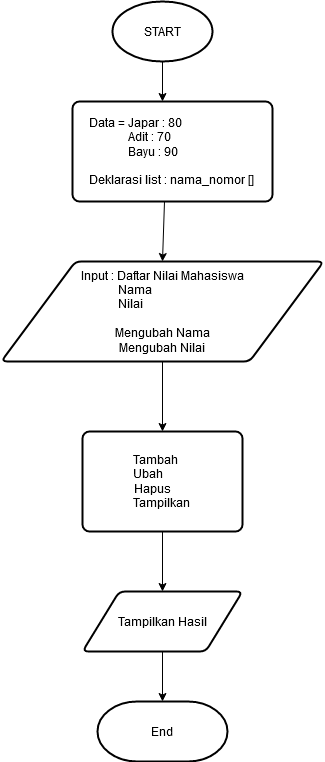

The diagram above was exported from draw.io. Its source (the exported page's mxGraphModel, read from the mxfile embedded in the PNG):
<mxGraphModel dx="868" dy="4879" grid="1" gridSize="10" guides="1" tooltips="1" connect="1" arrows="1" fold="1" page="1" pageScale="1" pageWidth="850" pageHeight="1100" math="0" shadow="0">
  <root>
    <mxCell id="0" />
    <mxCell id="1" parent="0" />
    <mxCell id="X4qGiOd27eNk2HtQANJM-1" value="START" style="strokeWidth=2;html=1;shape=mxgraph.flowchart.start_1;whiteSpace=wrap;" vertex="1" parent="1">
      <mxGeometry x="350" y="-4390" width="100" height="60" as="geometry" />
    </mxCell>
    <mxCell id="X4qGiOd27eNk2HtQANJM-5" value="&lt;div align=&quot;left&quot;&gt;Data = Japar : 80&lt;/div&gt;&lt;div align=&quot;left&quot;&gt;&amp;nbsp;&amp;nbsp;&amp;nbsp;&amp;nbsp;&amp;nbsp;&amp;nbsp;&amp;nbsp;&amp;nbsp;&amp;nbsp;&amp;nbsp;&amp;nbsp;&amp;nbsp; Adit : 70&lt;/div&gt;&lt;div align=&quot;left&quot;&gt;&amp;nbsp;&amp;nbsp;&amp;nbsp;&amp;nbsp;&amp;nbsp;&amp;nbsp;&amp;nbsp;&amp;nbsp;&amp;nbsp;&amp;nbsp;&amp;nbsp;&amp;nbsp; Bayu : 90&lt;/div&gt;&lt;div align=&quot;left&quot;&gt;&lt;br&gt;&lt;/div&gt;&lt;div align=&quot;left&quot;&gt;Deklarasi list : nama_nomor []&lt;br&gt;&lt;/div&gt;" style="rounded=1;whiteSpace=wrap;html=1;absoluteArcSize=1;arcSize=14;strokeWidth=2;" vertex="1" parent="1">
      <mxGeometry x="310" y="-4290" width="200" height="100" as="geometry" />
    </mxCell>
    <mxCell id="X4qGiOd27eNk2HtQANJM-10" value="&lt;div&gt;Input : Daftar Nilai Mahasiswa&lt;/div&gt;&lt;div&gt;Nama&amp;nbsp;&amp;nbsp;&amp;nbsp;&amp;nbsp;&amp;nbsp;&amp;nbsp;&amp;nbsp;&amp;nbsp;&amp;nbsp;&amp;nbsp;&amp;nbsp;&amp;nbsp;&amp;nbsp;&amp;nbsp;&amp;nbsp;&amp;nbsp;&amp;nbsp;&amp;nbsp; &lt;br&gt;&lt;/div&gt;&lt;div&gt;Nilai&amp;nbsp;&amp;nbsp;&amp;nbsp;&amp;nbsp;&amp;nbsp;&amp;nbsp;&amp;nbsp;&amp;nbsp;&amp;nbsp;&amp;nbsp;&amp;nbsp;&amp;nbsp;&amp;nbsp;&amp;nbsp;&amp;nbsp;&amp;nbsp;&amp;nbsp;&amp;nbsp;&amp;nbsp;&amp;nbsp;&amp;nbsp; &lt;br&gt;&lt;/div&gt;&lt;div&gt;&lt;br&gt;&lt;/div&gt;&lt;div&gt;Mengubah Nama &lt;br&gt;&lt;/div&gt;&lt;div&gt;Mengubah Nilai&lt;br&gt;&lt;/div&gt;" style="shape=parallelogram;html=1;strokeWidth=2;perimeter=parallelogramPerimeter;whiteSpace=wrap;rounded=1;arcSize=12;size=0.23;" vertex="1" parent="1">
      <mxGeometry x="238.75" y="-4130" width="322.5" height="100" as="geometry" />
    </mxCell>
    <mxCell id="X4qGiOd27eNk2HtQANJM-13" value="&lt;div&gt;Tambah&amp;nbsp;&amp;nbsp;&amp;nbsp;&amp;nbsp; &lt;br&gt;&lt;/div&gt;&lt;div&gt;Ubah&amp;nbsp;&amp;nbsp;&amp;nbsp;&amp;nbsp;&amp;nbsp;&amp;nbsp;&amp;nbsp;&amp;nbsp;&amp;nbsp; &lt;br&gt;&lt;/div&gt;&lt;div&gt;Hapus &amp;nbsp; &amp;nbsp;&amp;nbsp;&amp;nbsp; &lt;br&gt;&lt;/div&gt;&lt;div&gt;Tampilkan&lt;br&gt;&lt;/div&gt;" style="rounded=1;whiteSpace=wrap;html=1;absoluteArcSize=1;arcSize=14;strokeWidth=2;" vertex="1" parent="1">
      <mxGeometry x="320" y="-3960" width="160" height="100" as="geometry" />
    </mxCell>
    <mxCell id="X4qGiOd27eNk2HtQANJM-14" value="Tampilkan Hasil" style="shape=parallelogram;html=1;strokeWidth=2;perimeter=parallelogramPerimeter;whiteSpace=wrap;rounded=1;arcSize=12;size=0.23;" vertex="1" parent="1">
      <mxGeometry x="320" y="-3800" width="160" height="60" as="geometry" />
    </mxCell>
    <mxCell id="X4qGiOd27eNk2HtQANJM-15" value="End" style="strokeWidth=2;html=1;shape=mxgraph.flowchart.terminator;whiteSpace=wrap;" vertex="1" parent="1">
      <mxGeometry x="335" y="-3690" width="130" height="60" as="geometry" />
    </mxCell>
    <mxCell id="X4qGiOd27eNk2HtQANJM-20" value="" style="endArrow=classic;html=1;" edge="1" parent="1" source="X4qGiOd27eNk2HtQANJM-1">
      <mxGeometry relative="1" as="geometry">
        <mxPoint x="400" y="-4330" as="sourcePoint" />
        <mxPoint x="400" y="-4290" as="targetPoint" />
      </mxGeometry>
    </mxCell>
    <mxCell id="X4qGiOd27eNk2HtQANJM-28" value="" style="endArrow=classic;html=1;exitX=0.46;exitY=1;exitDx=0;exitDy=0;exitPerimeter=0;entryX=0.5;entryY=0;entryDx=0;entryDy=0;" edge="1" parent="1" source="X4qGiOd27eNk2HtQANJM-5" target="X4qGiOd27eNk2HtQANJM-10">
      <mxGeometry relative="1" as="geometry">
        <mxPoint x="410" y="-4190" as="sourcePoint" />
        <mxPoint x="392" y="-4129" as="targetPoint" />
      </mxGeometry>
    </mxCell>
    <mxCell id="X4qGiOd27eNk2HtQANJM-31" value="" style="endArrow=classic;html=1;" edge="1" parent="1" source="X4qGiOd27eNk2HtQANJM-10">
      <mxGeometry relative="1" as="geometry">
        <mxPoint x="400" y="-4030" as="sourcePoint" />
        <mxPoint x="400" y="-3960" as="targetPoint" />
      </mxGeometry>
    </mxCell>
    <mxCell id="X4qGiOd27eNk2HtQANJM-33" value="" style="endArrow=classic;html=1;entryX=0.5;entryY=0;entryDx=0;entryDy=0;" edge="1" parent="1" source="X4qGiOd27eNk2HtQANJM-13" target="X4qGiOd27eNk2HtQANJM-14">
      <mxGeometry relative="1" as="geometry">
        <mxPoint x="400" y="-3860" as="sourcePoint" />
        <mxPoint x="400" y="-3760" as="targetPoint" />
      </mxGeometry>
    </mxCell>
    <mxCell id="X4qGiOd27eNk2HtQANJM-35" value="" style="endArrow=classic;html=1;" edge="1" parent="1" source="X4qGiOd27eNk2HtQANJM-14">
      <mxGeometry relative="1" as="geometry">
        <mxPoint x="400" y="-3740" as="sourcePoint" />
        <mxPoint x="400" y="-3690" as="targetPoint" />
      </mxGeometry>
    </mxCell>
  </root>
</mxGraphModel>